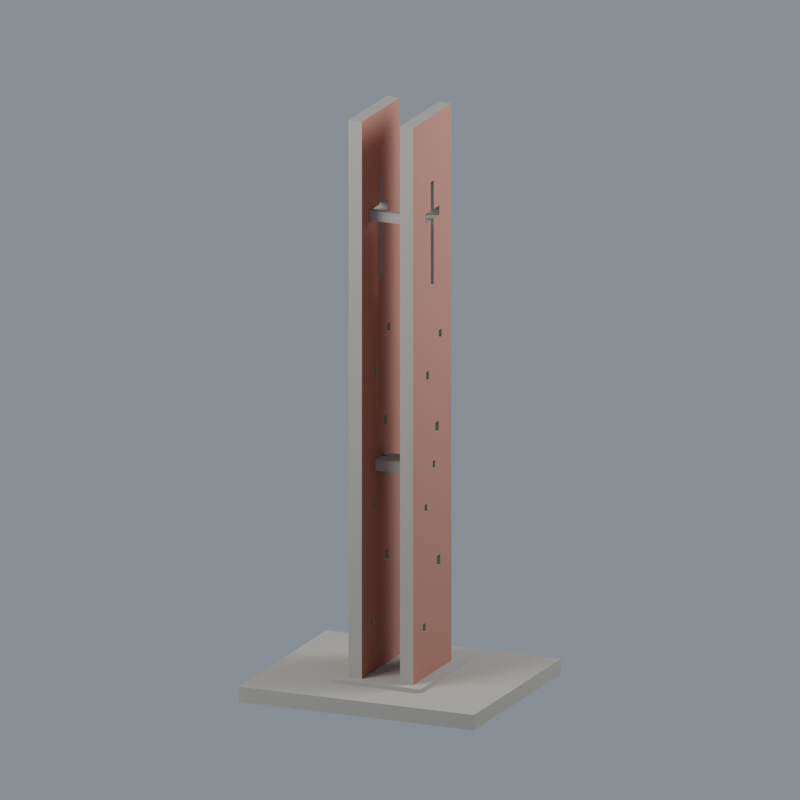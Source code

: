 # Source: scene.blend  (saved by Blender 4.3.34; exported with 4.5.12 LTS)
import bpy
from mathutils import Matrix  # noqa: F401  (used for matrix-valued properties, if any)

bpy.ops.wm.read_factory_settings(use_empty=True)
scene = bpy.context.scene
scene.name = 'Scene'

# ---- materials (node trees are filled in below, after node groups)
mat_neutral_unconfirmed_structure = bpy.data.materials.new('neutral_unconfirmed_structure')
mat_neutral_unconfirmed_structure.diffuse_color = (0.402, 0.3864, 0.3467, 1.0)
mat_observed_positive_x_wide_faces_light_brick_red = bpy.data.materials.new('observed_positive_x_wide_faces_light_brick_red')
mat_observed_positive_x_wide_faces_light_brick_red.diffuse_color = (0.4179, 0.1878, 0.1384, 1.0)

# ---- material node trees
mat_neutral_unconfirmed_structure.use_nodes = True; mat_neutral_unconfirmed_structure.node_tree.nodes.clear()
_N = mat_neutral_unconfirmed_structure.node_tree.nodes; _L = mat_neutral_unconfirmed_structure.node_tree.links
n0 = _N.new('ShaderNodeBsdfPrincipled'); n0.name = 'Principled BSDF'; n0.location = (10, 300)
n0.inputs[0].default_value = (0.402, 0.3864, 0.3467, 1.0)
n0.inputs[2].default_value = 0.78
n1 = _N.new('ShaderNodeOutputMaterial'); n1.name = 'Material Output'; n1.location = (300, 300)
_L.new(n0.outputs[0], n1.inputs[0])
n1.is_active_output = True
mat_observed_positive_x_wide_faces_light_brick_red.use_nodes = True; mat_observed_positive_x_wide_faces_light_brick_red.node_tree.nodes.clear()
_N = mat_observed_positive_x_wide_faces_light_brick_red.node_tree.nodes; _L = mat_observed_positive_x_wide_faces_light_brick_red.node_tree.links
n0 = _N.new('ShaderNodeBsdfPrincipled'); n0.name = 'Principled BSDF'; n0.location = (10, 300)
n0.inputs[0].default_value = (0.4179, 0.1878, 0.1384, 1.0)
n0.inputs[2].default_value = 0.78
n1 = _N.new('ShaderNodeOutputMaterial'); n1.name = 'Material Output'; n1.location = (300, 300)
_L.new(n0.outputs[0], n1.inputs[0])
n1.is_active_output = True

# ---- world
world_neutral_studio = bpy.data.worlds.new('Neutral studio'); scene.world = world_neutral_studio
world_neutral_studio.use_nodes = True; world_neutral_studio.node_tree.nodes.clear()
_N = world_neutral_studio.node_tree.nodes; _L = world_neutral_studio.node_tree.links
n0 = _N.new('ShaderNodeBackground'); n0.name = 'Background'; n0.location = (10, 300)
n0.inputs[0].default_value = (0.36, 0.4, 0.46, 1.0)
n0.inputs[1].default_value = 0.7
n1 = _N.new('ShaderNodeOutputWorld'); n1.name = 'World Output'; n1.location = (300, 300)
_L.new(n0.outputs[0], n1.inputs[0])
n1.is_active_output = True

# ---- cameras
cam_camera = bpy.data.cameras.new('Camera')
cam_camera.type = 'ORTHO'
cam_camera.clip_end = 2000.0
cam_camera.ortho_scale = 200.0

# ---- lights
light_softbox_0 = bpy.data.lights.new('Softbox 0', 'AREA')
light_softbox_0.energy = 6.5e+05
light_softbox_0.shape = 'DISK'
light_softbox_0.size = 160.0
light_softbox_1 = bpy.data.lights.new('Softbox 1', 'AREA')
light_softbox_1.energy = 4e+05
light_softbox_1.shape = 'DISK'
light_softbox_1.size = 150.0

# ---- meshes
me_unchanged_source_stl_triangles = bpy.data.meshes.new('Unchanged source STL triangles')
me_unchanged_source_stl_triangles.from_pydata([(-32.0, -27.5, 0.0), (-32.0, -27.5, 4.0), (-32.0, 27.5, 0.0), (-32.0, 27.5, 4.0), (-12.0, -15.0, 4.0), (-12.0, -15.0, 5.0), (-12.0, 15.0, 4.0), (-12.0, 15.0, 5.0), (-8.8, -12.0, 5.0), (-8.8, -12.0, 150.0), (-8.8, -5.8, 17.0), (-8.8, -5.8, 19.1), (-8.8, -4.85, 48.0), (-8.8, -4.85, 49.9), (-8.8, -4.5, 123.0), (-8.8, -4.5, 125.5), (-8.8, -4.2, 17.0), (-8.8, -4.2, 19.1), (-8.8, -3.85, 82.0), (-8.8, -3.85, 84.2), (-8.8, -3.15, 48.0), (-8.8, -3.15, 49.9), (-8.8, -2.15, 82.0), (-8.8, -2.15, 84.2), (-8.8, -0.95, 106.0), (-8.8, -0.95, 123.0), (-8.8, -0.95, 125.5), (-8.8, -0.95, 133.0), (-8.8, 0.25, 58.0), (-8.8, 0.25, 60.0), (-8.8, 0.95, 106.0), (-8.8, 0.95, 123.0), (-8.8, 0.95, 125.5), (-8.8, 0.95, 133.0), (-8.8, 1.75, 58.0), (-8.8, 1.75, 60.0), (-8.8, 2.0, 67.0), (-8.8, 2.0, 69.6), (-8.8, 3.0, 32.0), (-8.8, 3.0, 34.6), (-8.8, 4.0, 67.0), (-8.8, 4.0, 69.6), (-8.8, 4.1, 91.0), (-8.8, 4.1, 93.1), (-8.8, 4.5, 123.0), (-8.8, 4.5, 125.5), (-8.8, 5.0, 32.0), (-8.8, 5.0, 34.6), (-8.8, 5.9, 91.0), (-8.8, 5.9, 93.1), (-8.8, 12.0, 5.0), (-8.8, 12.0, 150.0), (-5.2, -12.0, 5.0), (-5.2, -12.0, 150.0), (-5.2, -7.0, 123.0), (-5.2, -7.0, 125.5), (-5.2, -5.8, 17.0), (-5.2, -5.8, 19.1), (-5.2, -5.0, 123.0), (-5.2, -5.0, 125.5), (-5.2, -4.85, 48.0), (-5.2, -4.85, 49.9), (-5.2, -4.5, 123.0), (-5.2, -4.5, 125.5), (-5.2, -4.2, 17.0), (-5.2, -4.2, 19.1), (-5.2, -3.85, 82.0), (-5.2, -3.85, 84.2), (-5.2, -3.5, 57.0), (-5.2, -3.5, 59.8), (-5.2, -3.15, 48.0), (-5.2, -3.15, 49.9), (-5.2, -2.15, 82.0), (-5.2, -2.15, 84.2), (-5.2, -0.95, 106.0), (-5.2, -0.95, 123.0), (-5.2, -0.95, 125.5), (-5.2, -0.95, 133.0), (-5.2, 0.25, 59.8), (-5.2, 0.25, 60.0), (-5.2, 0.95, 106.0), (-5.2, 0.95, 123.0), (-5.2, 0.95, 125.5), (-5.2, 0.95, 133.0), (-5.2, 1.75, 59.8), (-5.2, 1.75, 60.0), (-5.2, 2.0, 67.0), (-5.2, 2.0, 69.6), (-5.2, 3.0, 32.0), (-5.2, 3.0, 34.6), (-5.2, 3.5, 57.0), (-5.2, 3.5, 59.8), (-5.2, 4.0, 67.0), (-5.2, 4.0, 69.6), (-5.2, 4.1, 91.0), (-5.2, 4.1, 93.1), (-5.2, 4.5, 123.0), (-5.2, 4.5, 125.5), (-5.2, 5.0, 32.0), (-5.2, 5.0, 34.6), (-5.2, 5.9, 91.0), (-5.2, 5.9, 93.1), (-5.2, 12.0, 5.0), (-5.2, 12.0, 150.0), (-4.1, 0.25, 58.0), (-4.1, 0.25, 59.8), (-4.1, 1.75, 58.0), (-4.1, 1.75, 59.8), (4.1, 0.25, 58.0), (4.1, 0.25, 59.8), (4.1, 1.75, 58.0), (4.1, 1.75, 59.8), (5.2, -12.0, 5.0), (5.2, -12.0, 150.0), (5.2, -7.0, 123.0), (5.2, -7.0, 125.5), (5.2, -5.8, 17.0), (5.2, -5.8, 19.1), (5.2, -5.0, 123.0), (5.2, -5.0, 125.5), (5.2, -4.85, 48.0), (5.2, -4.85, 49.9), (5.2, -4.5, 123.0), (5.2, -4.5, 125.5), (5.2, -4.2, 17.0), (5.2, -4.2, 19.1), (5.2, -3.85, 82.0), (5.2, -3.85, 84.2), (5.2, -3.5, 57.0), (5.2, -3.5, 59.8), (5.2, -3.15, 48.0), (5.2, -3.15, 49.9), (5.2, -2.15, 82.0), (5.2, -2.15, 84.2), (5.2, -0.95, 106.0), (5.2, -0.95, 123.0), (5.2, -0.95, 125.5), (5.2, -0.95, 133.0), (5.2, 0.25, 59.8), (5.2, 0.25, 60.0), (5.2, 0.95, 106.0), (5.2, 0.95, 123.0), (5.2, 0.95, 125.5), (5.2, 0.95, 133.0), (5.2, 1.75, 59.8), (5.2, 1.75, 60.0), (5.2, 2.0, 67.0), (5.2, 2.0, 69.6), (5.2, 3.0, 32.0), (5.2, 3.0, 34.6), (5.2, 3.5, 57.0), (5.2, 3.5, 59.8), (5.2, 4.0, 67.0), (5.2, 4.0, 69.6), (5.2, 4.1, 91.0), (5.2, 4.1, 93.1), (5.2, 4.5, 123.0), (5.2, 4.5, 125.5), (5.2, 5.0, 32.0), (5.2, 5.0, 34.6), (5.2, 5.9, 91.0), (5.2, 5.9, 93.1), (5.2, 12.0, 5.0), (5.2, 12.0, 150.0), (8.8, -12.0, 5.0), (8.8, -12.0, 150.0), (8.8, -5.8, 17.0), (8.8, -5.8, 19.1), (8.8, -4.85, 48.0), (8.8, -4.85, 49.9), (8.8, -4.5, 123.0), (8.8, -4.5, 125.5), (8.8, -4.2, 17.0), (8.8, -4.2, 19.1), (8.8, -3.85, 82.0), (8.8, -3.85, 84.2), (8.8, -3.15, 48.0), (8.8, -3.15, 49.9), (8.8, -2.15, 82.0), (8.8, -2.15, 84.2), (8.8, -0.95, 106.0), (8.8, -0.95, 123.0), (8.8, -0.95, 125.5), (8.8, -0.95, 133.0), (8.8, 0.25, 58.0), (8.8, 0.25, 60.0), (8.8, 0.95, 106.0), (8.8, 0.95, 123.0), (8.8, 0.95, 125.5), (8.8, 0.95, 133.0), (8.8, 1.75, 58.0), (8.8, 1.75, 60.0), (8.8, 2.0, 67.0), (8.8, 2.0, 69.6), (8.8, 3.0, 32.0), (8.8, 3.0, 34.6), (8.8, 4.0, 67.0), (8.8, 4.0, 69.6), (8.8, 4.1, 91.0), (8.8, 4.1, 93.1), (8.8, 4.5, 123.0), (8.8, 4.5, 125.5), (8.8, 5.0, 32.0), (8.8, 5.0, 34.6), (8.8, 5.9, 91.0), (8.8, 5.9, 93.1), (8.8, 12.0, 5.0), (8.8, 12.0, 150.0), (12.0, -15.0, 4.0), (12.0, -15.0, 5.0), (12.0, 15.0, 4.0), (12.0, 15.0, 5.0), (32.0, -27.5, 0.0), (32.0, -27.5, 4.0), (32.0, 27.5, 0.0), (32.0, 27.5, 4.0)], [], [(0, 1, 3), (1, 4, 3), (0, 212, 1), (1, 208, 4), (0, 2, 212), (0, 3, 2), (4, 6, 3), (2, 3, 215), (3, 6, 215), (1, 213, 208), (1, 212, 213), (208, 213, 210), (212, 214, 213), (2, 214, 212), (6, 210, 215), (2, 215, 214), (213, 215, 210), (213, 214, 215), (8, 11, 10), (8, 12, 11), (8, 10, 50), (17, 11, 38), (11, 12, 38), (52, 56, 57), (52, 64, 56), (52, 60, 61), (52, 102, 64), (52, 57, 90), (52, 70, 60), (52, 90, 70), (57, 65, 88), (8, 9, 12), (12, 20, 38), (20, 21, 47), (21, 13, 28), (13, 29, 28), (21, 28, 34), (13, 18, 29), (18, 22, 29), (22, 35, 29), (8, 52, 53), (52, 61, 53), (68, 61, 71), (90, 71, 70), (68, 71, 90), (69, 78, 79), (69, 79, 86), (69, 87, 66), (9, 13, 12), (9, 18, 13), (9, 50, 23), (14, 37, 36), (9, 19, 18), (9, 23, 19), (14, 24, 37), (8, 53, 9), (69, 54, 53), (68, 53, 61), (68, 69, 53), (69, 66, 58), (66, 87, 72), (93, 73, 72), (58, 73, 93), (69, 58, 54), (58, 66, 67), (58, 67, 73), (62, 93, 74), (58, 93, 59), (59, 93, 62), (9, 15, 14), (9, 14, 36), (14, 25, 24), (15, 27, 26), (9, 27, 15), (9, 51, 27), (54, 55, 53), (55, 59, 53), (59, 62, 63), (59, 63, 77), (62, 74, 75), (77, 63, 76), (53, 59, 77), (53, 77, 83), (9, 53, 51), (50, 10, 16), (50, 16, 17), (50, 17, 38), (50, 38, 46), (50, 47, 35), (50, 46, 47), (102, 65, 64), (102, 98, 65), (65, 98, 88), (57, 88, 89), (90, 57, 89), (102, 90, 99), (102, 99, 98), (20, 39, 38), (20, 47, 39), (21, 34, 47), (35, 47, 34), (50, 36, 40), (50, 35, 22), (50, 22, 23), (9, 36, 50), (50, 40, 51), (90, 89, 99), (69, 86, 87), (79, 85, 86), (91, 85, 84), (91, 86, 85), (91, 92, 86), (93, 72, 87), (50, 51, 102), (102, 103, 90), (41, 37, 42), (24, 42, 37), (41, 42, 48), (24, 30, 42), (30, 43, 42), (30, 49, 43), (51, 40, 41), (30, 44, 49), (51, 41, 48), (51, 48, 49), (74, 93, 94), (93, 100, 94), (90, 103, 91), (91, 103, 92), (74, 95, 80), (74, 94, 95), (80, 95, 101), (103, 93, 92), (80, 101, 96), (103, 100, 93), (103, 101, 100), (102, 51, 103), (31, 44, 30), (33, 45, 32), (51, 33, 27), (51, 45, 33), (51, 49, 44), (51, 44, 45), (80, 96, 81), (82, 97, 83), (101, 97, 96), (53, 83, 103), (103, 83, 97), (53, 103, 51), (103, 97, 101), (24, 74, 30), (24, 75, 74), (25, 75, 24), (77, 26, 27), (77, 76, 26), (77, 27, 83), (30, 74, 80), (31, 30, 80), (31, 80, 81), (33, 32, 82), (33, 82, 83), (27, 33, 83), (15, 63, 14), (14, 63, 62), (14, 62, 25), (15, 26, 76), (15, 76, 63), (62, 75, 25), (31, 81, 44), (45, 97, 32), (32, 97, 82), (81, 96, 44), (44, 96, 45), (45, 96, 97), (11, 57, 10), (10, 56, 16), (10, 57, 56), (16, 64, 17), (16, 56, 64), (17, 64, 65), (11, 65, 57), (17, 65, 11), (39, 89, 38), (38, 89, 88), (38, 88, 46), (46, 88, 98), (47, 99, 39), (46, 98, 47), (39, 99, 89), (47, 98, 99), (13, 61, 12), (12, 60, 20), (21, 71, 13), (12, 61, 60), (20, 60, 70), (71, 61, 13), (20, 70, 21), (21, 70, 71), (87, 36, 37), (36, 86, 40), (41, 93, 37), (86, 36, 87), (86, 92, 40), (93, 87, 37), (40, 92, 41), (41, 92, 93), (19, 67, 18), (18, 67, 66), (18, 66, 22), (23, 73, 19), (22, 72, 23), (22, 66, 72), (19, 73, 67), (23, 72, 73), (43, 95, 42), (42, 94, 48), (42, 95, 94), (43, 101, 95), (49, 101, 43), (48, 100, 49), (48, 94, 100), (49, 100, 101), (104, 34, 28), (78, 28, 29), (35, 85, 29), (104, 28, 78), (78, 29, 79), (29, 85, 79), (84, 35, 34), (84, 34, 107), (84, 85, 35), (104, 106, 34), (104, 78, 105), (104, 105, 106), (106, 105, 107), (106, 107, 34), (112, 117, 116), (112, 120, 117), (112, 116, 162), (125, 117, 148), (124, 125, 148), (117, 120, 149), (164, 166, 167), (164, 172, 166), (164, 167, 176), (164, 168, 169), (164, 206, 172), (164, 176, 168), (167, 173, 194), (167, 195, 184), (112, 164, 165), (112, 113, 120), (128, 131, 121), (120, 130, 149), (149, 130, 131), (128, 149, 131), (129, 139, 138), (129, 146, 139), (129, 126, 146), (164, 169, 174), (167, 184, 176), (177, 176, 184), (177, 184, 185), (177, 174, 169), (164, 174, 170), (177, 185, 193), (177, 178, 174), (113, 121, 120), (112, 165, 113), (128, 113, 114), (128, 114, 129), (128, 121, 113), (129, 118, 126), (126, 132, 147), (147, 132, 133), (118, 147, 133), (129, 114, 118), (118, 127, 126), (118, 133, 127), (147, 122, 134), (118, 119, 147), (119, 122, 147), (164, 171, 165), (164, 170, 171), (174, 175, 170), (175, 186, 180), (175, 180, 170), (114, 113, 115), (119, 123, 122), (115, 137, 119), (137, 123, 119), (122, 135, 134), (137, 136, 123), (113, 165, 163), (115, 113, 163), (170, 180, 181), (171, 182, 183), (165, 171, 183), (165, 183, 189), (162, 116, 124), (162, 124, 148), (117, 149, 148), (162, 148, 158), (162, 159, 150), (162, 158, 159), (206, 173, 172), (206, 202, 173), (173, 202, 194), (167, 194, 195), (206, 203, 202), (206, 197, 203), (128, 150, 149), (150, 159, 149), (145, 139, 146), (151, 144, 145), (151, 145, 152), (152, 145, 146), (126, 147, 146), (162, 163, 206), (162, 150, 163), (184, 195, 203), (184, 203, 190), (191, 190, 203), (191, 203, 196), (185, 191, 192), (185, 192, 193), (191, 196, 192), (177, 193, 199), (203, 197, 196), (206, 207, 197), (153, 147, 154), (147, 134, 154), (153, 154, 160), (150, 151, 163), (151, 152, 163), (134, 140, 154), (140, 155, 154), (140, 161, 155), (163, 152, 153), (140, 156, 161), (163, 153, 160), (163, 160, 161), (206, 163, 207), (193, 197, 198), (193, 198, 199), (197, 204, 198), (207, 178, 177), (207, 179, 178), (207, 175, 179), (207, 177, 199), (207, 204, 197), (207, 199, 205), (207, 205, 204), (141, 156, 140), (143, 157, 142), (115, 163, 137), (163, 143, 137), (163, 157, 143), (165, 207, 163), (163, 161, 156), (163, 156, 157), (207, 186, 175), (186, 200, 187), (188, 201, 189), (207, 200, 186), (165, 189, 207), (207, 189, 201), (207, 201, 200), (134, 180, 140), (181, 180, 134), (135, 181, 134), (136, 137, 183), (183, 182, 136), (183, 137, 189), (180, 186, 140), (186, 141, 140), (186, 187, 141), (188, 143, 142), (188, 189, 143), (137, 143, 189), (171, 122, 123), (170, 122, 171), (170, 135, 122), (123, 136, 182), (171, 123, 182), (170, 181, 135), (187, 156, 141), (201, 142, 157), (188, 142, 201), (187, 200, 156), (200, 157, 156), (201, 157, 200), (117, 167, 116), (116, 166, 124), (116, 167, 166), (124, 172, 125), (124, 166, 172), (125, 172, 173), (117, 173, 167), (125, 173, 117), (149, 195, 148), (148, 195, 194), (158, 148, 194), (158, 194, 202), (159, 203, 149), (158, 202, 159), (149, 203, 195), (159, 202, 203), (121, 169, 120), (120, 168, 130), (131, 177, 121), (169, 168, 120), (130, 168, 176), (121, 177, 169), (130, 176, 131), (131, 176, 177), (147, 193, 146), (152, 146, 192), (197, 147, 153), (146, 193, 192), (192, 196, 152), (147, 197, 193), (196, 153, 152), (197, 153, 196), (127, 175, 126), (126, 175, 174), (126, 174, 132), (133, 179, 127), (132, 178, 133), (132, 174, 178), (127, 179, 175), (133, 178, 179), (199, 154, 155), (154, 198, 160), (198, 154, 199), (199, 155, 205), (205, 155, 161), (204, 161, 160), (198, 204, 160), (205, 161, 204), (108, 111, 109), (108, 110, 111), (108, 184, 110), (108, 109, 184), (110, 144, 111), (138, 184, 109), (138, 139, 185), (145, 191, 139), (138, 185, 184), (139, 191, 185), (110, 184, 190), (110, 190, 144), (144, 191, 145), (144, 190, 191), (69, 105, 78), (68, 129, 69), (68, 90, 128), (91, 84, 107), (69, 151, 105), (91, 107, 151), (151, 107, 105), (90, 91, 150), (68, 128, 129), (69, 129, 109), (69, 109, 111), (129, 138, 109), (69, 111, 151), (90, 150, 128), (91, 151, 150), (151, 111, 144), (54, 115, 55), (54, 58, 114), (55, 119, 59), (58, 59, 118), (54, 114, 115), (55, 115, 119), (58, 118, 114), (59, 119, 118), (4, 208, 5), (5, 52, 8), (4, 5, 7), (5, 8, 50), (5, 112, 52), (4, 7, 6), (5, 50, 7), (50, 102, 7), (52, 162, 102), (102, 162, 7), (6, 7, 211), (5, 209, 112), (5, 208, 209), (52, 112, 162), (209, 164, 112), (209, 211, 164), (208, 210, 209), (164, 211, 206), (209, 210, 211), (162, 206, 211), (7, 162, 211), (6, 211, 210)])
me_unchanged_source_stl_triangles.polygons.foreach_set('material_index', [0, 0, 0, 0, 0, 0, 0, 0, 0, 0, 0, 0, 0, 0, 0, 0, 0, 0, 1, 1, 1, 1, 1, 1, 1, 1, 1, 1, 1, 1, 1, 1, 1, 1, 1, 1, 1, 1, 1, 1, 0, 1, 1, 1, 1, 1, 1, 1, 1, 1, 1, 1, 1, 1, 1, 0, 1, 1, 1, 1, 1, 1, 1, 1, 1, 1, 1, 1, 1, 1, 1, 1, 1, 1, 1, 1, 1, 1, 1, 1, 1, 1, 1, 0, 1, 1, 1, 1, 1, 1, 1, 1, 1, 1, 1, 1, 1, 1, 1, 1, 1, 1, 1, 1, 1, 1, 1, 1, 1, 1, 1, 1, 1, 0, 1, 1, 1, 1, 1, 1, 1, 1, 1, 1, 1, 1, 1, 1, 1, 1, 1, 1, 1, 1, 1, 1, 0, 1, 1, 1, 1, 1, 1, 1, 1, 1, 1, 1, 0, 1, 0, 0, 0, 0, 0, 0, 0, 0, 0, 0, 0, 0, 0, 0, 0, 0, 0, 0, 0, 0, 0, 0, 0, 0, 0, 0, 0, 0, 0, 0, 0, 0, 0, 0, 0, 0, 0, 0, 0, 0, 0, 0, 0, 0, 0, 0, 0, 0, 0, 0, 0, 0, 0, 0, 0, 0, 0, 0, 0, 0, 0, 0, 0, 0, 0, 0, 0, 0, 0, 0, 0, 0, 0, 0, 0, 0, 0, 0, 0, 0, 0, 0, 0, 0, 0, 0, 1, 1, 1, 1, 1, 1, 1, 1, 1, 1, 1, 1, 1, 1, 0, 1, 1, 1, 1, 1, 1, 1, 1, 1, 1, 1, 1, 1, 1, 1, 1, 1, 0, 1, 1, 1, 1, 1, 1, 1, 1, 1, 1, 1, 1, 1, 1, 1, 1, 1, 1, 1, 1, 1, 1, 1, 1, 0, 1, 1, 1, 1, 1, 1, 1, 1, 1, 1, 1, 1, 1, 1, 1, 1, 1, 1, 1, 1, 1, 1, 1, 1, 0, 1, 1, 1, 1, 1, 1, 1, 1, 1, 1, 1, 1, 1, 1, 1, 1, 1, 1, 1, 1, 1, 1, 1, 0, 1, 1, 1, 1, 1, 1, 1, 1, 1, 1, 1, 1, 1, 1, 1, 0, 1, 1, 1, 1, 1, 1, 1, 1, 1, 0, 0, 0, 0, 0, 0, 0, 0, 0, 0, 0, 0, 0, 0, 0, 0, 0, 0, 0, 0, 0, 0, 0, 0, 0, 0, 0, 0, 0, 0, 0, 0, 0, 0, 0, 0, 0, 0, 0, 0, 0, 0, 0, 0, 0, 0, 0, 0, 0, 0, 0, 0, 0, 0, 0, 0, 0, 0, 0, 0, 0, 0, 0, 0, 0, 0, 0, 0, 0, 0, 0, 0, 0, 0, 0, 0, 0, 0, 0, 0, 0, 0, 0, 0, 0, 0, 0, 0, 0, 0, 0, 0, 0, 0, 0, 0, 0, 0, 0, 0, 0, 0, 0, 0, 0, 0, 0, 0, 0, 0, 0, 0, 0, 0, 0, 0, 0, 0, 0, 0, 0, 0, 0, 0, 0, 0, 0, 0, 0, 0, 0, 0])
me_unchanged_source_stl_triangles.materials.append(mat_neutral_unconfirmed_structure)
me_unchanged_source_stl_triangles.materials.append(mat_observed_positive_x_wide_faces_light_brick_red)
me_unchanged_source_stl_triangles.update()

# ---- objects
ob_cjcu_gate_cross_tower_limited_appearance = bpy.data.objects.new('CJCU Gate Cross Tower limited appearance', me_unchanged_source_stl_triangles)
ob_softbox_0 = bpy.data.objects.new('Softbox 0', light_softbox_0)
ob_softbox_1 = bpy.data.objects.new('Softbox 1', light_softbox_1)
ob_camera = bpy.data.objects.new('Camera', cam_camera)

# ---- transforms, parenting, visibility, modifiers, constraints
ob_cjcu_gate_cross_tower_limited_appearance.location = (0.0, 0.0, 0.0)
ob_softbox_0.location = (-140.0, -180.0, 240.0)
ob_softbox_0.rotation_euler = (0.9444, -2.636e-08, -0.661)
ob_softbox_1.location = (160.0, 90.0, 190.0)
ob_softbox_1.rotation_euler = (1.011, 7.538e-08, 2.083)
ob_camera.location = (130.0, -300.0, 170.0)
ob_camera.rotation_euler = (1.288, -2.015e-08, 0.4089)

# ---- collection membership
scene.collection.objects.link(ob_cjcu_gate_cross_tower_limited_appearance)
scene.collection.objects.link(ob_softbox_0)
scene.collection.objects.link(ob_softbox_1)
scene.collection.objects.link(ob_camera)

# ---- scene / render settings (as saved in the file)
scene.camera = ob_camera
scene.frame_start = 1; scene.frame_end = 250; scene.frame_set(1)
scene.render.engine = 'CYCLES'
scene.render.resolution_x = 1200
scene.render.resolution_y = 1200
scene.cycles.use_denoising = False
scene.cycles.samples = 48
scene.unit_settings.scale_length = 0.001
bpy.context.view_layer.update()
